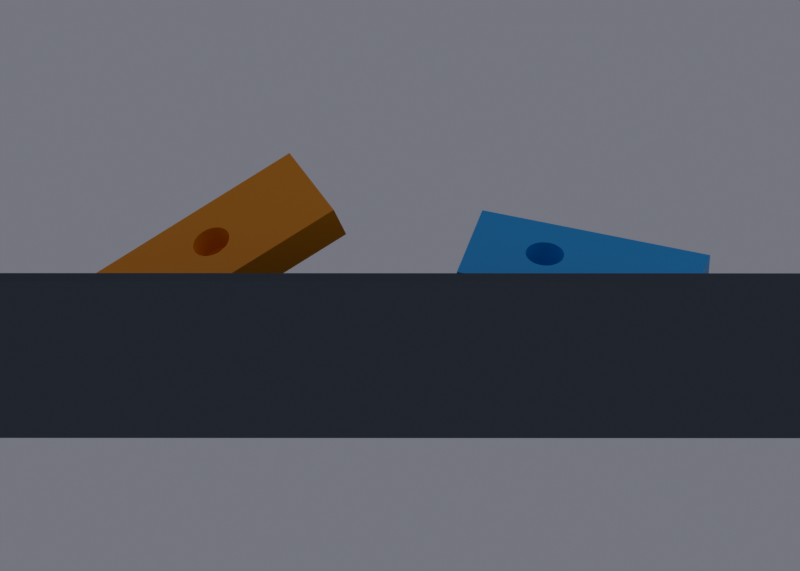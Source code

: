 # Source: CAT_HEAD_RIGHT_AB_SHORT_INSERT_COUPON_V1.blend  (saved by Blender 5.2.44; exported with 4.5.12 LTS)
import bpy
from mathutils import Matrix  # noqa: F401  (used for matrix-valued properties, if any)

bpy.ops.wm.read_factory_settings(use_empty=True)
scene = bpy.context.scene
scene.name = 'Scene'

# ---- collections
col_collection = bpy.data.collections.new('Collection'); scene.collection.children.link(col_collection)

# ---- materials (node trees are filled in below, after node groups)
mat_approved_right_a_v4 = bpy.data.materials.new('Approved Right A V4')
mat_approved_right_a_v4.diffuse_color = (0.12, 0.46, 0.95, 1.0)
mat_approved_right_b_v2 = bpy.data.materials.new('Approved Right B V2')
mat_approved_right_b_v2.diffuse_color = (0.98, 0.43, 0.08, 1.0)
mat_coupon_bed = bpy.data.materials.new('Coupon Bed')
mat_coupon_bed.diffuse_color = (0.13, 0.15, 0.18, 1.0)

# ---- material node trees
mat_approved_right_a_v4.use_nodes = True; mat_approved_right_a_v4.node_tree.nodes.clear()
_N = mat_approved_right_a_v4.node_tree.nodes; _L = mat_approved_right_a_v4.node_tree.links
n0 = _N.new('ShaderNodeBsdfPrincipled'); n0.name = 'Principled BSDF'; n0.location = (-200, 100)
n0.inputs[0].default_value = (0.12, 0.46, 0.95, 1.0)
n0.inputs[2].default_value = 0.45
n0.inputs[10].default_value = 0.005
n1 = _N.new('ShaderNodeOutputMaterial'); n1.name = 'Material Output'; n1.location = (200, 100)
_L.new(n0.outputs[0], n1.inputs[0])
n1.is_active_output = True
mat_approved_right_b_v2.use_nodes = True; mat_approved_right_b_v2.node_tree.nodes.clear()
_N = mat_approved_right_b_v2.node_tree.nodes; _L = mat_approved_right_b_v2.node_tree.links
n0 = _N.new('ShaderNodeBsdfPrincipled'); n0.name = 'Principled BSDF'; n0.location = (-200, 100)
n0.inputs[0].default_value = (0.98, 0.43, 0.08, 1.0)
n0.inputs[2].default_value = 0.45
n0.inputs[10].default_value = 0.005
n1 = _N.new('ShaderNodeOutputMaterial'); n1.name = 'Material Output'; n1.location = (200, 100)
_L.new(n0.outputs[0], n1.inputs[0])
n1.is_active_output = True
mat_coupon_bed.use_nodes = True; mat_coupon_bed.node_tree.nodes.clear()
_N = mat_coupon_bed.node_tree.nodes; _L = mat_coupon_bed.node_tree.links
n0 = _N.new('ShaderNodeBsdfPrincipled'); n0.name = 'Principled BSDF'; n0.location = (-200, 100)
n0.inputs[0].default_value = (0.13, 0.15, 0.18, 1.0)
n0.inputs[2].default_value = 0.75
n0.inputs[10].default_value = 0.005
n1 = _N.new('ShaderNodeOutputMaterial'); n1.name = 'Material Output'; n1.location = (200, 100)
_L.new(n0.outputs[0], n1.inputs[0])
n1.is_active_output = True

# ---- world
world_world = bpy.data.worlds.new('World'); scene.world = world_world
world_world.use_nodes = True; world_world.node_tree.nodes.clear()
_N = world_world.node_tree.nodes; _L = world_world.node_tree.links
n0 = _N.new('ShaderNodeOutputWorld'); n0.name = 'World Output'; n0.location = (200, 100)
n1 = _N.new('ShaderNodeBackground'); n1.name = 'Background'; n1.location = (-200, 100)
n1.inputs[0].default_value = (0.11, 0.11, 0.13, 1.0)
n1.inputs[1].default_value = 0.7
_L.new(n1.outputs[0], n0.inputs[0])
n0.is_active_output = True
world_world.color = (0.05088, 0.05088, 0.05088)
world_world.sun_shadow_jitter_overblur = 0.0

# ---- cameras
cam_camera_001 = bpy.data.cameras.new('Camera.001')
cam_camera_001.type = 'ORTHO'
cam_camera_001.lens = 58.0
cam_camera_001.ortho_scale = 88.55

# ---- lights
light_area = bpy.data.lights.new('Area', 'AREA')
light_area.energy = 1800.0
light_area.size = 80.0
light_area.size_y = 1.0
light_area_001 = bpy.data.lights.new('Area.001', 'AREA')
light_area_001.energy = 1200.0
light_area_001.size = 60.0
light_area_001.size_y = 1.0

# ---- meshes
me_right_a_head_tab_v4_source = bpy.data.meshes.new('right-a-head-tab-v4-source')
me_right_a_head_tab_v4_source.from_pydata([(-5.986, 0.1997, 6.225), (-6.246, 3.814, 7.92), (-8.797, -4.918, 16.71), (-9.058, -1.303, 18.4), (-31.21, 1.303, 0.0), (-31.47, 4.918, 1.694), (-14.09, 1.977, 10.63), (-14.23, 2.068, 10.42), (-14.4, 2.15, 10.22), (-13.98, 1.877, 10.86), (-14.59, 2.22, 10.04), (-13.91, 1.77, 11.1), (-14.8, 2.277, 9.883), (-13.87, 1.658, 11.35), (-15.04, 2.322, 9.753), (-13.86, 1.543, 11.59), (-15.29, 2.352, 9.651), (-13.89, 1.426, 11.84), (-15.55, 2.367, 9.578), (-13.96, 1.31, 12.08), (-15.82, 2.367, 9.536), (-14.06, 1.196, 12.3), (-14.18, 1.087, 12.52), (-14.34, 0.9838, 12.71), (-14.53, 0.8882, 12.89), (-14.74, 0.8021, 13.04), (-14.97, 0.7267, 13.17), (-15.21, 0.6634, 13.26), (-15.47, 0.6131, 13.33), (-15.74, 0.5766, 13.37), (-16.01, 0.5547, 13.37), (-16.28, 0.5475, 13.35), (-16.55, 0.5554, 13.29), (-18.04, 1.548, 10.94), (-17.96, 1.664, 10.71), (-17.85, 1.775, 10.49), (-17.71, 1.882, 10.28), (-17.53, 1.981, 10.1), (-17.34, 2.073, 9.931), (-17.12, 2.153, 9.793), (-16.88, 2.223, 9.681), (-16.63, 2.28, 9.598), (-16.36, 2.323, 9.546), (-16.09, 2.353, 9.525), (-34.28, -0.1997, 12.18), (-17.27, 0.6661, 12.94), (-17.48, 0.7301, 12.77), (-17.66, 0.806, 12.58), (-17.81, 0.8926, 12.38), (-17.93, 0.9885, 12.15), (-18.02, 1.092, 11.92), (-18.08, 1.202, 11.67), (-18.1, 1.316, 11.43), (-18.09, 1.432, 11.18), (-16.8, 0.578, 13.2), (-17.05, 0.6151, 13.08), (-34.02, -3.814, 10.48), (-14.21, -1.741, 9.102), (-14.32, -1.668, 8.929), (-14.45, -1.603, 8.77), (-14.12, -1.821, 9.286), (-14.61, -1.547, 8.627), (-14.06, -1.906, 9.478), (-14.78, -1.5, 8.502), (-14.03, -1.996, 9.674), (-14.97, -1.465, 8.398), (-14.03, -2.088, 9.871), (-15.17, -1.441, 8.316), (-14.05, -2.181, 10.07), (-15.38, -1.429, 8.258), (-14.1, -2.274, 10.26), (-15.59, -1.429, 8.224), (-14.18, -2.365, 10.44), (-14.28, -2.453, 10.61), (-14.41, -2.535, 10.77), (-14.56, -2.612, 10.91), (-14.73, -2.681, 11.03), (-14.91, -2.741, 11.13), (-15.11, -2.792, 11.21), (-15.31, -2.832, 11.26), (-15.53, -2.861, 11.29), (-15.74, -2.879, 11.29), (-15.96, -2.884, 11.27), (-16.17, -2.878, 11.23), (-16.38, -2.86, 11.16), (-17.37, -2.084, 9.348), (-17.31, -1.992, 9.162), (-17.22, -1.902, 8.985), (-17.1, -1.817, 8.821), (-16.96, -1.737, 8.672), (-16.81, -1.664, 8.541), (-16.63, -1.6, 8.43), (-16.44, -1.544, 8.34), (-16.24, -1.499, 8.274), (-16.03, -1.464, 8.232), (-15.81, -1.44, 8.216), (-16.75, -2.79, 10.95), (-16.92, -2.738, 10.81), (-17.06, -2.678, 10.66), (-17.18, -2.608, 10.5), (-17.28, -2.532, 10.32), (-17.36, -2.449, 10.13), (-17.4, -2.361, 9.935), (-17.42, -2.27, 9.738), (-17.41, -2.177, 9.541), (-16.57, -2.83, 11.06), (-17.84, -1.343, 9.585), (-17.88, -1.459, 9.827), (-17.9, -1.576, 10.07), (-17.87, -1.689, 10.32), (-17.82, -1.799, 10.56), (-17.72, -1.903, 10.8), (-17.6, -1.999, 11.02), (-17.45, -2.085, 11.23), (-17.27, -2.161, 11.42), (-17.06, -2.225, 11.59), (-16.84, -2.276, 11.73), (-16.6, -2.313, 11.85), (-16.34, -2.336, 11.93), (-16.07, -2.344, 11.99), (-15.8, -2.337, 12.02), (-15.53, -2.315, 12.01), (-15.26, -2.278, 11.98), (-15.0, -2.228, 11.91), (-14.76, -2.165, 11.81), (-14.53, -2.089, 11.68), (-14.32, -2.003, 11.53), (-14.13, -1.908, 11.36), (-13.98, -1.804, 11.16), (-13.85, -1.695, 10.95), (-13.75, -1.581, 10.72), (-13.69, -1.465, 10.48), (-13.66, -1.348, 10.24), (-13.66, -1.233, 9.992), (-13.7, -1.121, 9.747), (-13.78, -1.014, 9.508), (-13.88, -0.9143, 9.278), (-14.02, -0.8229, 9.062), (-14.19, -0.7414, 8.863), (-14.38, -0.6714, 8.684), (-14.6, -0.6138, 8.528), (-14.83, -0.5697, 8.397), (-15.08, -0.5397, 8.295), (-15.34, -0.5244, 8.222), (-15.61, -0.5241, 8.18), (-15.88, -0.5387, 8.17), (-16.15, -0.5679, 8.191), (-16.42, -0.6113, 8.243), (-16.67, -0.6683, 8.325), (-16.91, -0.7378, 8.437), (-17.13, -0.8188, 8.576), (-17.33, -0.9098, 8.74), (-17.5, -1.009, 8.926), (-17.64, -1.116, 9.131), (-17.76, -1.228, 9.352), (-17.42, -1.361, 9.687), (-17.46, -1.454, 9.88), (-17.47, -1.547, 10.08), (-17.45, -1.638, 10.27), (-17.41, -1.726, 10.47), (-17.33, -1.809, 10.66), (-17.24, -1.886, 10.83), (-17.11, -1.955, 11.0), (-16.97, -2.016, 11.15), (-16.81, -2.067, 11.29), (-16.63, -2.107, 11.4), (-16.43, -2.137, 11.5), (-16.23, -2.155, 11.57), (-16.01, -2.162, 11.61), (-15.8, -2.156, 11.63), (-15.58, -2.138, 11.63), (-15.37, -2.109, 11.6), (-15.16, -2.069, 11.55), (-14.96, -2.018, 11.47), (-14.78, -1.958, 11.37), (-14.61, -1.889, 11.25), (-14.46, -1.813, 11.11), (-14.34, -1.73, 10.95), (-14.23, -1.642, 10.78), (-14.16, -1.551, 10.6), (-14.1, -1.459, 10.41), (-14.08, -1.365, 10.21), (-14.08, -1.273, 10.01), (-14.12, -1.184, 9.816), (-14.18, -1.098, 9.625), (-14.26, -1.018, 9.441), (-14.37, -0.9449, 9.268), (-14.5, -0.8797, 9.109), (-14.66, -0.8237, 8.966), (-14.83, -0.7776, 8.841), (-15.02, -0.7423, 8.737), (-15.22, -0.7184, 8.655), (-15.43, -0.7062, 8.597), (-15.65, -0.7059, 8.563), (-15.86, -0.7175, 8.555), (-16.08, -0.7409, 8.571), (-16.29, -0.7757, 8.613), (-16.49, -0.8213, 8.679), (-16.68, -0.8769, 8.769), (-16.86, -0.9416, 8.88), (-17.02, -1.014, 9.011), (-17.15, -1.094, 9.159), (-17.27, -1.179, 9.324), (-17.36, -1.269, 9.501)], [], [(0, 1, 2), (2, 1, 3), (0, 4, 1), (4, 5, 1), (6, 1, 7), (8, 7, 1), (9, 1, 6), (10, 8, 1), (11, 1, 9), (12, 10, 1), (13, 1, 11), (14, 12, 1), (15, 1, 13), (16, 14, 1), (17, 3, 1), (17, 1, 15), (18, 16, 1), (19, 3, 17), (20, 18, 1), (21, 3, 19), (22, 3, 21), (23, 3, 22), (24, 3, 23), (25, 3, 24), (26, 3, 25), (27, 3, 26), (28, 3, 27), (29, 3, 28), (30, 3, 29), (31, 3, 30), (32, 3, 31), (5, 33, 34), (5, 34, 35), (5, 35, 36), (5, 36, 37), (5, 37, 38), (5, 38, 39), (5, 39, 40), (5, 40, 41), (5, 41, 42), (5, 42, 43), (5, 43, 20), (5, 20, 1), (44, 33, 5), (44, 45, 46), (44, 46, 47), (44, 47, 48), (44, 48, 49), (44, 49, 50), (44, 50, 51), (44, 51, 52), (44, 52, 53), (44, 53, 33), (44, 3, 32), (44, 32, 54), (44, 54, 55), (44, 55, 45), (44, 56, 2), (44, 2, 3), (0, 57, 58), (58, 59, 0), (0, 60, 57), (59, 61, 0), (0, 62, 60), (61, 63, 0), (0, 64, 62), (63, 65, 0), (0, 66, 64), (65, 67, 0), (2, 68, 0), (0, 68, 66), (67, 69, 0), (2, 70, 68), (69, 71, 0), (2, 72, 70), (2, 73, 72), (2, 74, 73), (2, 75, 74), (2, 76, 75), (2, 77, 76), (2, 78, 77), (2, 79, 78), (2, 80, 79), (2, 81, 80), (2, 82, 81), (2, 83, 82), (2, 84, 83), (85, 4, 86), (86, 4, 87), (87, 4, 88), (88, 4, 89), (89, 4, 90), (90, 4, 91), (91, 4, 92), (92, 4, 93), (93, 4, 94), (94, 4, 95), (95, 4, 71), (71, 4, 0), (85, 56, 4), (96, 56, 97), (97, 56, 98), (98, 56, 99), (99, 56, 100), (100, 56, 101), (101, 56, 102), (102, 56, 103), (103, 56, 104), (104, 56, 85), (2, 56, 84), (84, 56, 105), (105, 56, 96), (5, 4, 56), (5, 56, 44), (106, 33, 53), (107, 106, 53), (107, 53, 52), (108, 107, 52), (108, 52, 51), (109, 108, 51), (109, 51, 50), (110, 109, 50), (110, 50, 49), (111, 110, 49), (111, 49, 48), (112, 111, 48), (112, 48, 47), (113, 112, 47), (113, 47, 46), (114, 113, 46), (114, 46, 45), (115, 114, 45), (115, 45, 55), (116, 115, 55), (116, 55, 54), (117, 116, 54), (118, 117, 54), (118, 54, 32), (119, 118, 32), (119, 32, 31), (120, 119, 31), (120, 31, 30), (121, 120, 30), (121, 30, 29), (122, 121, 29), (122, 29, 28), (123, 122, 28), (123, 28, 27), (124, 123, 27), (124, 27, 26), (125, 26, 25), (125, 124, 26), (126, 125, 25), (126, 25, 24), (127, 24, 23), (127, 126, 24), (128, 22, 21), (128, 23, 22), (128, 127, 23), (129, 128, 21), (130, 129, 21), (130, 21, 19), (131, 130, 19), (131, 17, 15), (131, 19, 17), (132, 131, 15), (133, 132, 15), (133, 15, 13), (134, 133, 13), (134, 13, 11), (135, 134, 11), (135, 11, 9), (136, 135, 9), (136, 9, 6), (137, 136, 6), (137, 6, 7), (138, 137, 7), (138, 7, 8), (139, 138, 8), (139, 8, 10), (140, 139, 10), (140, 10, 12), (141, 140, 12), (141, 14, 16), (141, 12, 14), (142, 141, 16), (143, 142, 16), (143, 18, 20), (143, 16, 18), (144, 143, 20), (145, 20, 43), (145, 144, 20), (146, 43, 42), (146, 145, 43), (147, 41, 40), (147, 42, 41), (147, 146, 42), (148, 147, 40), (148, 40, 39), (149, 39, 38), (149, 148, 39), (150, 149, 38), (151, 37, 36), (151, 38, 37), (151, 150, 38), (152, 36, 35), (152, 151, 36), (153, 152, 35), (154, 35, 34), (154, 153, 35), (106, 34, 33), (106, 154, 34), (85, 155, 156), (104, 85, 156), (103, 104, 156), (103, 156, 157), (102, 103, 157), (102, 157, 158), (101, 102, 158), (101, 158, 159), (100, 101, 159), (100, 159, 160), (99, 100, 160), (99, 160, 161), (98, 99, 161), (98, 161, 162), (97, 98, 162), (97, 162, 163), (96, 97, 163), (96, 164, 165), (96, 163, 164), (105, 96, 165), (84, 105, 165), (84, 166, 167), (84, 165, 166), (83, 84, 167), (83, 167, 168), (82, 83, 168), (81, 82, 168), (81, 168, 169), (80, 81, 169), (80, 169, 170), (79, 80, 170), (79, 170, 171), (78, 79, 171), (78, 171, 172), (77, 78, 172), (77, 172, 173), (76, 174, 175), (76, 173, 174), (76, 77, 173), (75, 76, 175), (74, 176, 177), (74, 175, 176), (74, 75, 175), (73, 74, 177), (72, 178, 179), (72, 177, 178), (72, 73, 177), (70, 72, 179), (68, 70, 179), (68, 179, 180), (66, 68, 180), (66, 180, 181), (64, 66, 181), (64, 181, 182), (62, 64, 182), (62, 183, 184), (62, 182, 183), (60, 62, 184), (57, 60, 184), (57, 184, 185), (58, 57, 185), (58, 186, 187), (58, 185, 186), (59, 58, 187), (59, 187, 188), (61, 59, 188), (63, 61, 188), (63, 188, 189), (65, 63, 189), (65, 190, 191), (65, 189, 190), (67, 65, 191), (67, 191, 192), (69, 67, 192), (71, 69, 192), (71, 193, 194), (71, 192, 193), (95, 194, 195), (95, 71, 194), (94, 195, 196), (94, 95, 195), (93, 94, 196), (92, 196, 197), (92, 93, 196), (91, 198, 199), (91, 197, 198), (91, 92, 197), (90, 91, 199), (89, 199, 200), (89, 90, 199), (88, 200, 201), (88, 89, 200), (87, 201, 202), (87, 88, 201), (86, 202, 203), (86, 87, 202), (85, 203, 155), (85, 86, 203), (186, 137, 138), (185, 137, 186), (185, 136, 137), (187, 186, 138), (187, 138, 139), (184, 136, 185), (184, 135, 136), (188, 187, 139), (188, 139, 140), (183, 135, 184), (183, 134, 135), (189, 188, 140), (189, 140, 141), (182, 134, 183), (182, 133, 134), (190, 189, 141), (190, 141, 142), (181, 132, 133), (181, 133, 182), (191, 142, 143), (191, 190, 142), (180, 131, 132), (180, 132, 181), (192, 191, 143), (192, 143, 144), (179, 131, 180), (179, 130, 131), (193, 144, 145), (193, 192, 144), (178, 129, 130), (178, 130, 179), (194, 193, 145), (177, 128, 129), (177, 129, 178), (195, 194, 145), (195, 145, 146), (176, 127, 128), (176, 128, 177), (196, 146, 147), (196, 195, 146), (175, 126, 127), (175, 127, 176), (197, 147, 148), (197, 196, 147), (174, 125, 126), (174, 126, 175), (198, 197, 148), (149, 198, 148), (173, 125, 174), (124, 125, 173), (199, 198, 149), (172, 124, 173), (150, 199, 149), (123, 124, 172), (200, 199, 150), (171, 123, 172), (151, 200, 150), (122, 123, 171), (201, 200, 151), (170, 122, 171), (152, 201, 151), (202, 201, 152), (121, 122, 170), (169, 121, 170), (153, 203, 202), (153, 202, 152), (120, 121, 169), (154, 203, 153), (154, 155, 203), (119, 120, 169), (119, 169, 168), (106, 155, 154), (106, 156, 155), (118, 119, 168), (118, 168, 167), (107, 156, 106), (107, 157, 156), (117, 118, 167), (117, 167, 166), (108, 157, 107), (108, 158, 157), (116, 117, 166), (116, 166, 165), (109, 158, 108), (109, 159, 158), (115, 116, 165), (115, 165, 164), (110, 159, 109), (110, 160, 159), (114, 115, 164), (114, 164, 163), (111, 160, 110), (111, 161, 160), (113, 114, 163), (113, 163, 162), (112, 162, 161), (112, 161, 111), (112, 113, 162)])
me_right_a_head_tab_v4_source.materials.append(mat_approved_right_a_v4)
me_right_a_head_tab_v4_source.update()
me_right_b_head_tab_v2_source = bpy.data.meshes.new('right-b-head-tab-v2-source')
me_right_b_head_tab_v2_source.from_pydata([(28.0, -1.469, 0.0), (29.38, 2.115, 1.123), (32.9, -6.412, 9.776), (34.28, -2.827, 10.9), (6.014, 2.827, 13.19), (7.389, 6.412, 14.31), (21.76, 1.969, 10.91), (21.52, 2.081, 10.85), (21.27, 2.186, 10.81), (21.99, 1.852, 11.0), (21.02, 2.282, 10.82), (22.2, 1.732, 11.13), (20.76, 2.369, 10.85), (22.39, 1.611, 11.28), (20.51, 2.444, 10.92), (22.55, 1.491, 11.46), (20.26, 2.506, 11.02), (22.69, 1.374, 11.66), (20.03, 2.555, 11.16), (22.8, 1.262, 11.89), (22.89, 1.157, 12.12), (22.93, 1.06, 12.37), (22.95, 0.9727, 12.63), (22.93, 0.897, 12.89), (22.89, 0.8341, 13.15), (22.81, 0.7848, 13.41), (22.7, 0.7501, 13.65), (22.56, 0.7304, 13.89), (22.39, 0.7262, 14.1), (22.2, 0.7374, 14.3), (19.16, 2.02, 13.93), (19.06, 2.129, 13.7), (19.0, 2.23, 13.46), (18.96, 2.323, 13.2), (18.96, 2.404, 12.94), (19.0, 2.474, 12.68), (19.06, 2.53, 12.42), (19.16, 2.572, 12.17), (19.28, 2.599, 11.93), (19.43, 2.611, 11.71), (19.61, 2.608, 11.5), (19.81, 2.589, 11.31), (12.29, 1.469, 24.09), (21.52, 0.8608, 14.73), (21.28, 0.9297, 14.82), (21.02, 1.011, 14.87), (20.77, 1.102, 14.89), (20.51, 1.203, 14.88), (20.27, 1.312, 14.83), (20.03, 1.427, 14.75), (19.82, 1.545, 14.64), (19.62, 1.666, 14.5), (19.44, 1.786, 14.33), (19.28, 1.905, 14.14), (21.76, 0.8053, 14.62), (21.99, 0.7639, 14.47), (10.91, -2.115, 22.97), (20.23, -1.676, 10.17), (20.03, -1.586, 10.12), (19.83, -1.502, 10.1), (20.41, -1.769, 10.25), (19.63, -1.425, 10.1), (20.58, -1.865, 10.35), (19.43, -1.356, 10.13), (20.73, -1.962, 10.47), (19.22, -1.296, 10.19), (20.86, -2.058, 10.62), (19.03, -1.246, 10.27), (20.97, -2.151, 10.78), (18.84, -1.207, 10.37), (21.06, -2.241, 10.96), (21.12, -2.325, 11.15), (21.16, -2.403, 11.35), (21.18, -2.473, 11.55), (21.16, -2.533, 11.76), (21.13, -2.584, 11.97), (21.06, -2.623, 12.17), (20.97, -2.651, 12.37), (20.86, -2.667, 12.56), (20.73, -2.67, 12.73), (20.58, -2.661, 12.89), (20.41, -2.64, 13.02), (18.14, -1.635, 12.59), (18.07, -1.548, 12.41), (18.01, -1.467, 12.21), (17.99, -1.393, 12.01), (17.99, -1.328, 11.8), (18.01, -1.272, 11.59), (18.07, -1.227, 11.38), (18.14, -1.193, 11.18), (18.24, -1.171, 10.99), (18.36, -1.162, 10.81), (18.51, -1.165, 10.65), (18.67, -1.18, 10.5), (20.04, -2.562, 13.23), (19.84, -2.507, 13.3), (19.63, -2.442, 13.34), (19.43, -2.369, 13.36), (19.23, -2.288, 13.35), (19.03, -2.201, 13.31), (18.84, -2.109, 13.25), (18.67, -2.015, 13.16), (18.51, -1.918, 13.05), (18.37, -1.822, 12.91), (18.24, -1.727, 12.76), (20.23, -2.607, 13.14), (18.06, -0.8478, 13.03), (18.18, -0.9626, 13.24), (18.34, -1.081, 13.43), (18.52, -1.202, 13.6), (18.72, -1.322, 13.74), (18.93, -1.441, 13.85), (19.17, -1.556, 13.93), (19.41, -1.664, 13.98), (19.67, -1.765, 13.99), (19.92, -1.857, 13.97), (20.18, -1.938, 13.92), (20.43, -2.007, 13.83), (20.67, -2.062, 13.72), (20.89, -2.104, 13.57), (21.1, -2.13, 13.4), (21.29, -2.141, 13.21), (21.46, -2.137, 12.99), (21.6, -2.118, 12.76), (21.71, -2.083, 12.51), (21.79, -2.034, 12.25), (21.84, -1.971, 11.99), (21.85, -1.895, 11.73), (21.83, -1.808, 11.48), (21.79, -1.711, 11.23), (21.71, -1.605, 10.99), (21.59, -1.493, 10.77), (21.45, -1.376, 10.56), (21.29, -1.256, 10.38), (21.1, -1.136, 10.23), (20.89, -1.016, 10.1), (20.66, -0.899, 10.01), (20.42, -0.7871, 9.947), (20.17, -0.6821, 9.916), (19.92, -0.5854, 9.919), (19.66, -0.4989, 9.956), (19.41, -0.4238, 10.03), (19.16, -0.3615, 10.13), (18.93, -0.313, 10.26), (18.71, -0.2789, 10.42), (18.51, -0.26, 10.6), (18.34, -0.2565, 10.81), (18.18, -0.2685, 11.03), (18.06, -0.2958, 11.27), (17.96, -0.3378, 11.52), (17.9, -0.3941, 11.78), (17.86, -0.4635, 12.04), (17.86, -0.545, 12.3), (17.9, -0.6373, 12.56), (17.96, -0.7387, 12.8), (18.42, -0.918, 12.82), (18.52, -1.01, 12.99), (18.64, -1.105, 13.14), (18.78, -1.201, 13.27), (18.94, -1.298, 13.38), (19.12, -1.393, 13.47), (19.31, -1.484, 13.54), (19.5, -1.571, 13.57), (19.7, -1.652, 13.58), (19.91, -1.725, 13.57), (20.11, -1.79, 13.53), (20.31, -1.845, 13.46), (20.5, -1.89, 13.36), (20.68, -1.923, 13.25), (20.85, -1.944, 13.11), (21.0, -1.953, 12.95), (21.14, -1.95, 12.78), (21.25, -1.934, 12.6), (21.34, -1.906, 12.4), (21.4, -1.867, 12.19), (21.44, -1.816, 11.99), (21.45, -1.756, 11.78), (21.44, -1.686, 11.57), (21.4, -1.609, 11.37), (21.34, -1.524, 11.18), (21.25, -1.434, 11.0), (21.13, -1.341, 10.84), (21.0, -1.245, 10.7), (20.85, -1.148, 10.57), (20.68, -1.052, 10.47), (20.5, -0.959, 10.4), (20.31, -0.8695, 10.35), (20.11, -0.7854, 10.32), (19.91, -0.7081, 10.33), (19.7, -0.6389, 10.36), (19.5, -0.5789, 10.41), (19.3, -0.529, 10.49), (19.12, -0.4902, 10.6), (18.94, -0.4629, 10.72), (18.78, -0.4478, 10.87), (18.64, -0.445, 11.04), (18.52, -0.4546, 11.22), (18.42, -0.4764, 11.41), (18.34, -0.5101, 11.61), (18.29, -0.555, 11.82), (18.26, -0.6106, 12.02), (18.26, -0.6758, 12.23), (18.29, -0.7496, 12.44), (18.34, -0.8308, 12.63)], [], [(0, 1, 2), (2, 1, 3), (0, 4, 1), (4, 5, 1), (6, 1, 7), (8, 7, 1), (9, 1, 6), (10, 8, 1), (11, 1, 9), (12, 10, 1), (13, 1, 11), (14, 12, 1), (15, 1, 13), (16, 14, 1), (17, 3, 1), (17, 1, 15), (18, 16, 1), (19, 3, 17), (20, 3, 19), (21, 3, 20), (22, 3, 21), (23, 3, 22), (24, 3, 23), (25, 3, 24), (26, 3, 25), (27, 3, 26), (28, 3, 27), (29, 3, 28), (5, 30, 31), (5, 31, 32), (5, 32, 33), (5, 33, 34), (5, 34, 35), (5, 35, 36), (5, 36, 37), (5, 37, 38), (5, 38, 39), (5, 39, 40), (5, 40, 41), (5, 41, 18), (5, 18, 1), (42, 43, 44), (42, 44, 45), (42, 45, 46), (42, 46, 47), (42, 47, 48), (42, 48, 49), (42, 49, 50), (42, 50, 51), (42, 51, 52), (42, 52, 53), (42, 53, 30), (42, 30, 5), (42, 3, 54), (54, 3, 55), (55, 3, 29), (42, 54, 43), (42, 56, 2), (42, 2, 3), (0, 57, 58), (58, 59, 0), (0, 60, 57), (59, 61, 0), (0, 62, 60), (61, 63, 0), (0, 64, 62), (63, 65, 0), (0, 66, 64), (65, 67, 0), (2, 68, 0), (0, 68, 66), (67, 69, 0), (2, 70, 68), (2, 71, 70), (2, 72, 71), (2, 73, 72), (2, 74, 73), (2, 75, 74), (2, 76, 75), (2, 77, 76), (2, 78, 77), (2, 79, 78), (2, 80, 79), (2, 81, 80), (82, 4, 83), (83, 4, 84), (84, 4, 85), (85, 4, 86), (86, 4, 87), (87, 4, 88), (88, 4, 89), (89, 4, 90), (90, 4, 91), (91, 4, 92), (92, 4, 93), (93, 4, 69), (69, 4, 0), (94, 56, 95), (95, 56, 96), (96, 56, 97), (97, 56, 98), (98, 56, 99), (99, 56, 100), (100, 56, 101), (101, 56, 102), (102, 56, 103), (103, 56, 104), (104, 56, 82), (82, 56, 4), (2, 56, 105), (2, 105, 81), (105, 56, 94), (5, 4, 56), (5, 56, 42), (106, 30, 53), (107, 106, 53), (107, 53, 52), (108, 107, 52), (108, 52, 51), (109, 108, 51), (109, 51, 50), (110, 109, 50), (110, 50, 49), (111, 110, 49), (111, 49, 48), (112, 111, 48), (112, 48, 47), (113, 112, 47), (113, 47, 46), (114, 113, 46), (114, 46, 45), (115, 114, 45), (115, 45, 44), (116, 115, 44), (117, 116, 44), (117, 43, 54), (117, 44, 43), (118, 117, 54), (119, 118, 54), (119, 54, 55), (120, 119, 55), (120, 55, 29), (121, 120, 29), (121, 29, 28), (122, 121, 28), (122, 28, 27), (123, 122, 27), (123, 27, 26), (124, 123, 26), (124, 26, 25), (125, 25, 24), (125, 124, 25), (126, 125, 24), (126, 24, 23), (127, 23, 22), (127, 126, 23), (128, 22, 21), (128, 127, 22), (129, 21, 20), (129, 128, 21), (130, 20, 19), (130, 129, 20), (131, 130, 19), (131, 19, 17), (132, 131, 17), (132, 17, 15), (133, 132, 15), (133, 15, 13), (134, 133, 13), (134, 13, 11), (135, 134, 11), (135, 11, 9), (136, 135, 9), (136, 9, 6), (137, 136, 6), (137, 6, 7), (138, 137, 7), (138, 8, 10), (138, 7, 8), (139, 138, 10), (139, 10, 12), (140, 139, 12), (141, 140, 12), (141, 12, 14), (142, 141, 14), (142, 14, 16), (143, 142, 16), (143, 16, 18), (144, 143, 18), (144, 18, 41), (145, 40, 39), (145, 41, 40), (145, 144, 41), (146, 145, 39), (147, 39, 38), (147, 146, 39), (148, 38, 37), (148, 147, 38), (149, 37, 36), (149, 148, 37), (150, 36, 35), (150, 149, 36), (151, 35, 34), (151, 150, 35), (152, 34, 33), (152, 151, 34), (153, 33, 32), (153, 152, 33), (154, 32, 31), (154, 153, 32), (106, 31, 30), (106, 154, 31), (82, 155, 156), (104, 82, 156), (103, 104, 156), (103, 156, 157), (102, 103, 157), (102, 157, 158), (101, 102, 158), (101, 158, 159), (100, 101, 159), (100, 160, 161), (100, 159, 160), (99, 100, 161), (98, 99, 161), (98, 161, 162), (97, 98, 162), (97, 162, 163), (96, 97, 163), (96, 164, 165), (96, 163, 164), (95, 96, 165), (94, 95, 165), (94, 165, 166), (105, 94, 166), (105, 166, 167), (81, 105, 167), (81, 167, 168), (80, 81, 168), (80, 169, 170), (80, 168, 169), (79, 80, 170), (78, 79, 170), (78, 171, 172), (78, 170, 171), (77, 78, 172), (77, 172, 173), (76, 77, 173), (75, 76, 173), (75, 173, 174), (74, 174, 175), (74, 75, 174), (73, 175, 176), (73, 74, 175), (72, 176, 177), (72, 73, 176), (71, 177, 178), (71, 72, 177), (70, 179, 180), (70, 178, 179), (70, 71, 178), (68, 70, 180), (66, 68, 180), (66, 181, 182), (66, 180, 181), (64, 66, 182), (64, 182, 183), (62, 64, 183), (60, 62, 183), (60, 184, 185), (60, 183, 184), (57, 60, 185), (58, 57, 185), (58, 186, 187), (58, 185, 186), (59, 58, 187), (61, 59, 187), (61, 187, 188), (63, 61, 188), (63, 188, 189), (65, 63, 189), (65, 189, 190), (67, 65, 190), (67, 191, 192), (67, 190, 191), (69, 67, 192), (93, 69, 192), (93, 193, 194), (93, 192, 193), (92, 194, 195), (92, 93, 194), (91, 92, 195), (90, 195, 196), (90, 91, 195), (89, 196, 197), (89, 90, 196), (88, 197, 198), (88, 89, 197), (87, 198, 199), (87, 88, 198), (86, 199, 200), (86, 87, 199), (85, 200, 201), (85, 86, 200), (84, 201, 202), (84, 85, 201), (83, 202, 203), (83, 84, 202), (82, 203, 155), (82, 83, 203), (186, 137, 138), (185, 137, 186), (185, 136, 137), (187, 186, 138), (187, 138, 139), (184, 136, 185), (184, 135, 136), (188, 187, 139), (188, 139, 140), (183, 135, 184), (183, 134, 135), (189, 188, 140), (189, 140, 141), (182, 134, 183), (182, 133, 134), (190, 189, 141), (181, 133, 182), (181, 132, 133), (191, 190, 141), (191, 141, 142), (180, 131, 132), (180, 132, 181), (192, 142, 143), (192, 191, 142), (179, 130, 131), (179, 131, 180), (193, 143, 144), (193, 192, 143), (178, 129, 130), (178, 130, 179), (194, 144, 145), (194, 193, 144), (177, 128, 129), (177, 129, 178), (195, 194, 145), (195, 145, 146), (176, 127, 128), (176, 128, 177), (196, 146, 147), (196, 195, 146), (175, 127, 176), (175, 126, 127), (197, 147, 148), (197, 196, 147), (174, 125, 126), (174, 126, 175), (198, 197, 148), (149, 198, 148), (173, 125, 174), (124, 125, 173), (199, 198, 149), (172, 124, 173), (150, 199, 149), (123, 124, 172), (200, 199, 150), (171, 123, 172), (151, 200, 150), (122, 123, 171), (201, 200, 151), (170, 122, 171), (152, 201, 151), (202, 201, 152), (121, 122, 170), (169, 121, 170), (153, 202, 152), (153, 203, 202), (120, 121, 169), (120, 169, 168), (154, 203, 153), (154, 155, 203), (119, 120, 168), (119, 168, 167), (106, 155, 154), (106, 156, 155), (118, 119, 167), (118, 167, 166), (107, 156, 106), (107, 157, 156), (117, 118, 166), (117, 166, 165), (108, 157, 107), (108, 158, 157), (116, 117, 165), (109, 158, 108), (109, 159, 158), (115, 116, 165), (115, 165, 164), (110, 159, 109), (110, 160, 159), (114, 115, 164), (114, 164, 163), (111, 160, 110), (111, 161, 160), (113, 114, 163), (113, 163, 162), (112, 162, 161), (112, 161, 111), (112, 113, 162)])
me_right_b_head_tab_v2_source.materials.append(mat_approved_right_b_v2)
me_right_b_head_tab_v2_source.update()
me_cube_001 = bpy.data.meshes.new('Cube.001')
me_cube_001.from_pydata([(-46.28, -18.41, -0.5), (-46.28, -18.41, 0.5), (-46.28, 18.41, -0.5), (-46.28, 18.41, 0.5), (46.28, -18.41, -0.5), (46.28, -18.41, 0.5), (46.28, 18.41, -0.5), (46.28, 18.41, 0.5)], [], [(0, 1, 3, 2), (2, 3, 7, 6), (6, 7, 5, 4), (4, 5, 1, 0), (2, 6, 4, 0), (7, 3, 1, 5)])
_uv = me_cube_001.uv_layers.new(name='UVMap')
_uv.uv.foreach_set('vector', [0.375, 0.0, 0.625, 0.0, 0.625, 0.25, 0.375, 0.25, 0.375, 0.25, 0.625, 0.25, 0.625, 0.5, 0.375, 0.5, 0.375, 0.5, 0.625, 0.5, 0.625, 0.75, 0.375, 0.75, 0.375, 0.75, 0.625, 0.75, 0.625, 1.0, 0.375, 1.0, 0.125, 0.5, 0.375, 0.5, 0.375, 0.75, 0.125, 0.75, 0.625, 0.5, 0.875, 0.5, 0.875, 0.75, 0.625, 0.75])
me_cube_001.materials.append(mat_coupon_bed)
me_cube_001.update()

# ---- objects
ob_coupon__right_a__surface_open_v4 = bpy.data.objects.new('COUPON__RIGHT_A__SURFACE_OPEN_V4', me_right_a_head_tab_v4_source)
ob_coupon__right_b__surface_open_v2 = bpy.data.objects.new('COUPON__RIGHT_B__SURFACE_OPEN_V2', me_right_b_head_tab_v2_source)
ob_context__coupon_bed = bpy.data.objects.new('CONTEXT__COUPON_BED', me_cube_001)
ob_area = bpy.data.objects.new('Area', light_area)
ob_area_001 = bpy.data.objects.new('Area.001', light_area_001)
ob_camera = bpy.data.objects.new('Camera', cam_camera_001)

# ---- transforms, parenting, visibility, modifiers, constraints
ob_coupon__right_a__surface_open_v4.location = (0.0, 0.0, 0.0)
ob_coupon__right_a__surface_open_v4.rotation_mode = 'QUATERNION'
ob_coupon__right_a__surface_open_v4.rotation_quaternion = (1.0, 0.0, 0.0, 0.0)
ob_coupon__right_b__surface_open_v2.location = (0.0, 0.0, 0.0)
ob_coupon__right_b__surface_open_v2.rotation_mode = 'QUATERNION'
ob_coupon__right_b__surface_open_v2.rotation_quaternion = (1.0, 0.0, 0.0, 0.0)
ob_context__coupon_bed.location = (0.0, 0.0, -0.55)
ob_area.location = (70.0, -90.0, 110.0)
ob_area_001.location = (-70.0, 60.0, 70.0)
ob_camera.location = (0.0, 241.3, -120.7)
ob_camera.rotation_euler = (-1.08, 3.142, 4.124e-08)

# ---- collection membership
col_collection.objects.link(ob_coupon__right_a__surface_open_v4)
col_collection.objects.link(ob_coupon__right_b__surface_open_v2)
col_collection.objects.link(ob_context__coupon_bed)
col_collection.objects.link(ob_area)
col_collection.objects.link(ob_area_001)
col_collection.objects.link(ob_camera)

# ---- scene / render settings (as saved in the file)
scene.camera = ob_camera
scene.frame_start = 1; scene.frame_end = 250; scene.frame_set(1)
scene.render.engine = 'BLENDER_EEVEE_NEXT'
scene.render.resolution_x = 1400
scene.render.resolution_y = 1000
scene.render.bake_bias = 0.0
scene.render.bake_samples = 0
scene.render.compositor_device = 'GPU'
scene.eevee.use_volume_custom_range = False
scene.eevee.fast_gi_thickness_near = 0.1
scene.eevee.fast_gi_thickness_far = 0.0
scene.eevee.ray_tracing_options.screen_trace_thickness = 0.1
scene.view_settings.look = 'AgX - Medium High Contrast'
scene.view_settings.exposure = 1.2
bpy.context.view_layer.update()
